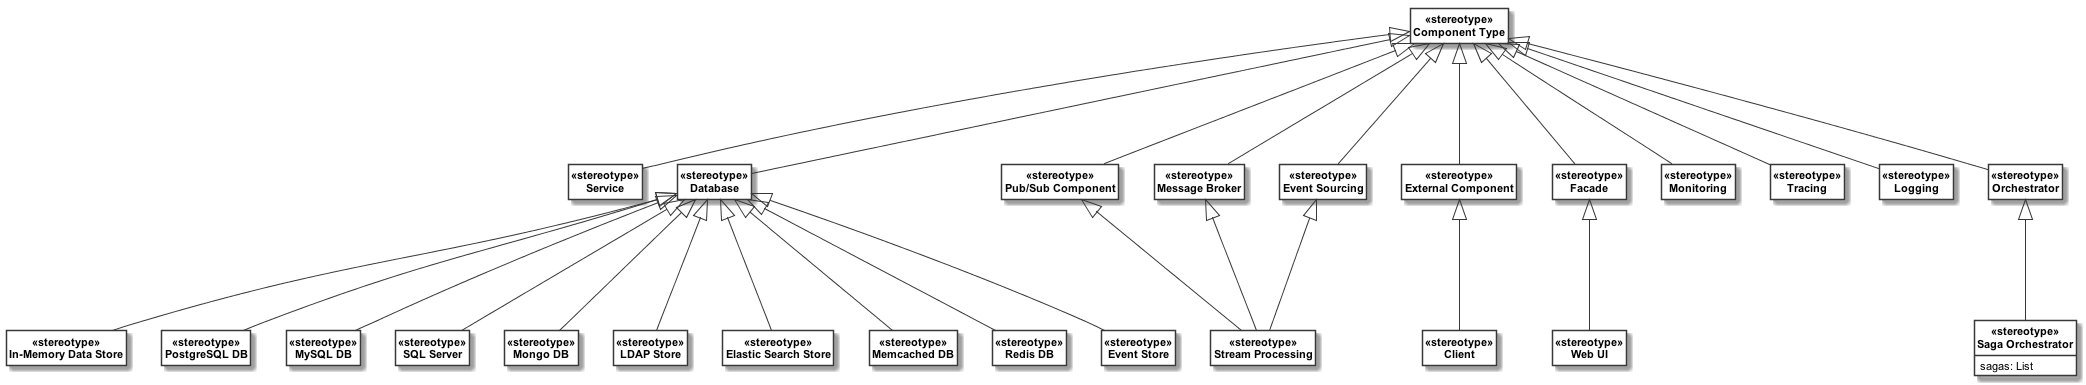

The diagram above was rendered by PlantUML. Its source (embedded in the PNG):
@startuml
skinparam monochrome true
skinparam ClassBackgroundColor White
hide empty members
hide circle
skinparam defaultFontName Arial
skinparam defaultFontSize 11
skinparam classfontstyle bold
class "«stereotype»\nComponent Type" as _95_Component_32_Type
class "«stereotype»\nService" as _95_Service
class "«stereotype»\nDatabase" as _95_Database
class "«stereotype»\nIn-Memory Data Store" as _95_In_45_Memory_32_Data_32_Store
class "«stereotype»\nPostgreSQL DB" as _95_PostgreSQL_32_DB
class "«stereotype»\nMySQL DB" as _95_MySQL_32_DB
class "«stereotype»\nSQL Server" as _95_SQL_32_Server
class "«stereotype»\nMongo DB" as _95_Mongo_32_DB
class "«stereotype»\nLDAP Store" as _95_LDAP_32_Store
class "«stereotype»\nElastic Search Store" as _95_Elastic_32_Search_32_Store
class "«stereotype»\nMemcached DB" as _95_Memcached_32_DB
class "«stereotype»\nRedis DB" as _95_Redis_32_DB
class "«stereotype»\nEvent Store" as _95_Event_32_Store
class "«stereotype»\nPub/Sub Component" as _95_Pub_47_Sub_32_Component
class "«stereotype»\nStream Processing" as _95_Stream_32_Processing
class "«stereotype»\nMessage Broker" as _95_Message_32_Broker
class "«stereotype»\nEvent Sourcing" as _95_Event_32_Sourcing
class "«stereotype»\nExternal Component" as _95_External_32_Component
class "«stereotype»\nClient" as _95_Client
class "«stereotype»\nFacade" as _95_Facade
class "«stereotype»\nWeb UI" as _95_Web_32_UI
class "«stereotype»\nMonitoring" as _95_Monitoring
class "«stereotype»\nTracing" as _95_Tracing
class "«stereotype»\nLogging" as _95_Logging
class "«stereotype»\nOrchestrator" as _95_Orchestrator
class "«stereotype»\nSaga Orchestrator" as _95_Saga_32_Orchestrator{
sagas: List
}

_95_Component_32_Type <|--- _95_Service
_95_Component_32_Type <|--- _95_Database
_95_Component_32_Type <|--- _95_Pub_47_Sub_32_Component
_95_Component_32_Type <|--- _95_Message_32_Broker
_95_Component_32_Type <|--- _95_Event_32_Sourcing
_95_Component_32_Type <|--- _95_External_32_Component
_95_Component_32_Type <|--- _95_Facade
_95_Component_32_Type <|--- _95_Monitoring
_95_Component_32_Type <|--- _95_Tracing
_95_Component_32_Type <|--- _95_Logging
_95_Component_32_Type <|--- _95_Orchestrator
_95_Database <|--- _95_In_45_Memory_32_Data_32_Store
_95_Database <|--- _95_PostgreSQL_32_DB
_95_Database <|--- _95_MySQL_32_DB
_95_Database <|--- _95_SQL_32_Server
_95_Database <|--- _95_Mongo_32_DB
_95_Database <|--- _95_LDAP_32_Store
_95_Database <|--- _95_Elastic_32_Search_32_Store
_95_Database <|--- _95_Memcached_32_DB
_95_Database <|--- _95_Redis_32_DB
_95_Database <|--- _95_Event_32_Store
_95_Pub_47_Sub_32_Component <|--- _95_Stream_32_Processing
_95_Message_32_Broker <|--- _95_Stream_32_Processing
_95_Event_32_Sourcing <|--- _95_Stream_32_Processing
_95_External_32_Component <|--- _95_Client
_95_Facade <|--- _95_Web_32_UI
_95_Orchestrator <|--- _95_Saga_32_Orchestrator
@enduml